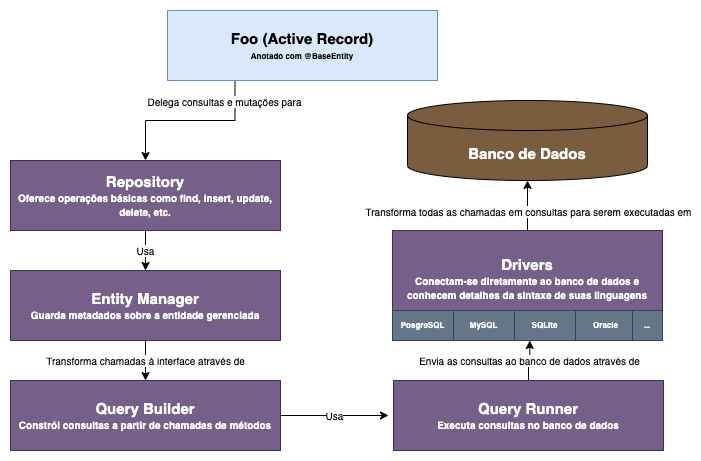

The diagram above was exported from draw.io. Its source (the exported page's mxGraphModel, read from the mxfile embedded in the PNG):
<mxGraphModel dx="946" dy="564" grid="1" gridSize="10" guides="1" tooltips="1" connect="1" arrows="1" fold="1" page="1" pageScale="1" pageWidth="827" pageHeight="1169" math="0" shadow="0">
  <root>
    <mxCell id="X4D2VoLJCMDT1nz_km4b-0" />
    <mxCell id="X4D2VoLJCMDT1nz_km4b-1" parent="X4D2VoLJCMDT1nz_km4b-0" />
    <mxCell id="cL6Rg-7-IRt3Y27dxwEl-14" style="edgeStyle=orthogonalEdgeStyle;rounded=0;orthogonalLoop=1;jettySize=auto;html=1;fontSize=10;fontColor=#000000;" edge="1" parent="X4D2VoLJCMDT1nz_km4b-1" source="X4D2VoLJCMDT1nz_km4b-2" target="cL6Rg-7-IRt3Y27dxwEl-0">
      <mxGeometry relative="1" as="geometry">
        <mxPoint x="639" y="310" as="targetPoint" />
      </mxGeometry>
    </mxCell>
    <mxCell id="cL6Rg-7-IRt3Y27dxwEl-15" value="Transforma todas as chamadas em consultas para serem executadas em" style="edgeLabel;html=1;align=center;verticalAlign=middle;resizable=0;points=[];fontSize=10;fontColor=#000000;" vertex="1" connectable="0" parent="cL6Rg-7-IRt3Y27dxwEl-14">
      <mxGeometry x="-0.2195" y="1" relative="1" as="geometry">
        <mxPoint x="1" as="offset" />
      </mxGeometry>
    </mxCell>
    <mxCell id="X4D2VoLJCMDT1nz_km4b-2" value="&lt;b&gt;&lt;span style=&quot;font-size: 15px&quot;&gt;Drivers&lt;/span&gt;&lt;br&gt;&lt;font style=&quot;font-size: 10px&quot;&gt;Conectam-se diretamente ao banco de dados e conhecem detalhes da sintaxe de suas linguagens&lt;/font&gt;&lt;br&gt;&lt;br&gt;&lt;/b&gt;" style="rounded=0;whiteSpace=wrap;html=1;fontColor=#ffffff;fillColor=#76608a;strokeColor=#432D57;" vertex="1" parent="X4D2VoLJCMDT1nz_km4b-1">
      <mxGeometry x="504" y="300" width="270" height="110" as="geometry" />
    </mxCell>
    <mxCell id="X4D2VoLJCMDT1nz_km4b-3" value="..." style="rounded=0;whiteSpace=wrap;html=1;labelBackgroundColor=#ffffff;fillColor=#647687;fontColor=#ffffff;strokeColor=#314354;" vertex="1" parent="X4D2VoLJCMDT1nz_km4b-1">
      <mxGeometry x="748" y="490" width="27" height="30" as="geometry" />
    </mxCell>
    <mxCell id="X4D2VoLJCMDT1nz_km4b-5" value="&lt;span style=&quot;font-size: 8px;&quot;&gt;&lt;b style=&quot;font-size: 8px;&quot;&gt;PosgreSQL&lt;br style=&quot;font-size: 8px;&quot;&gt;&lt;/b&gt;&lt;/span&gt;" style="rounded=0;whiteSpace=wrap;html=1;fontColor=#ffffff;fillColor=#647687;strokeColor=#314354;fontSize=8;" vertex="1" parent="X4D2VoLJCMDT1nz_km4b-1">
      <mxGeometry x="504" y="380" width="61" height="30" as="geometry" />
    </mxCell>
    <mxCell id="X4D2VoLJCMDT1nz_km4b-6" value="&lt;span style=&quot;font-size: 8px;&quot;&gt;&lt;b style=&quot;font-size: 8px;&quot;&gt;MySQL&lt;br style=&quot;font-size: 8px;&quot;&gt;&lt;/b&gt;&lt;/span&gt;" style="rounded=0;whiteSpace=wrap;html=1;fontColor=#ffffff;fillColor=#647687;strokeColor=#314354;fontSize=8;" vertex="1" parent="X4D2VoLJCMDT1nz_km4b-1">
      <mxGeometry x="565" y="380" width="61" height="30" as="geometry" />
    </mxCell>
    <mxCell id="X4D2VoLJCMDT1nz_km4b-7" value="&lt;span style=&quot;font-size: 8px;&quot;&gt;&lt;b style=&quot;font-size: 8px;&quot;&gt;SQLite&lt;br style=&quot;font-size: 8px;&quot;&gt;&lt;/b&gt;&lt;/span&gt;" style="rounded=0;whiteSpace=wrap;html=1;fontColor=#ffffff;fillColor=#647687;strokeColor=#314354;fontSize=8;" vertex="1" parent="X4D2VoLJCMDT1nz_km4b-1">
      <mxGeometry x="626" y="380" width="61" height="30" as="geometry" />
    </mxCell>
    <mxCell id="X4D2VoLJCMDT1nz_km4b-8" value="&lt;span style=&quot;font-size: 8px;&quot;&gt;&lt;b style=&quot;font-size: 8px;&quot;&gt;Oracle&lt;br style=&quot;font-size: 8px;&quot;&gt;&lt;/b&gt;&lt;/span&gt;" style="rounded=0;whiteSpace=wrap;html=1;fontColor=#ffffff;fillColor=#647687;strokeColor=#314354;fontSize=8;" vertex="1" parent="X4D2VoLJCMDT1nz_km4b-1">
      <mxGeometry x="687" y="380" width="61" height="30" as="geometry" />
    </mxCell>
    <mxCell id="ZxwBHxuGp1qnAA_5uVgO-7" value="Usa" style="edgeStyle=orthogonalEdgeStyle;rounded=0;orthogonalLoop=1;jettySize=auto;html=1;exitX=0.5;exitY=1;exitDx=0;exitDy=0;entryX=0.5;entryY=0;entryDx=0;entryDy=0;fontSize=10;fontColor=#000000;" edge="1" parent="X4D2VoLJCMDT1nz_km4b-1" source="ZxwBHxuGp1qnAA_5uVgO-0" target="ZxwBHxuGp1qnAA_5uVgO-1">
      <mxGeometry relative="1" as="geometry" />
    </mxCell>
    <mxCell id="ZxwBHxuGp1qnAA_5uVgO-0" value="&lt;b&gt;&lt;span style=&quot;font-size: 15px&quot;&gt;Repository&lt;/span&gt;&lt;br&gt;&lt;font style=&quot;font-size: 10px&quot;&gt;Oferece operações básicas como find, insert, update, delete, etc.&lt;/font&gt;&lt;br&gt;&lt;/b&gt;" style="rounded=0;whiteSpace=wrap;html=1;fontColor=#ffffff;fillColor=#76608a;strokeColor=#432D57;" vertex="1" parent="X4D2VoLJCMDT1nz_km4b-1">
      <mxGeometry x="122" y="230" width="270" height="70" as="geometry" />
    </mxCell>
    <mxCell id="cL6Rg-7-IRt3Y27dxwEl-5" value="Transforma chamadas à interface através de" style="edgeStyle=orthogonalEdgeStyle;rounded=0;orthogonalLoop=1;jettySize=auto;html=1;exitX=0.5;exitY=1;exitDx=0;exitDy=0;entryX=0.5;entryY=0;entryDx=0;entryDy=0;fontSize=10;fontColor=#000000;" edge="1" parent="X4D2VoLJCMDT1nz_km4b-1" source="ZxwBHxuGp1qnAA_5uVgO-1" target="ZxwBHxuGp1qnAA_5uVgO-2">
      <mxGeometry relative="1" as="geometry" />
    </mxCell>
    <mxCell id="ZxwBHxuGp1qnAA_5uVgO-1" value="&lt;b&gt;&lt;span style=&quot;font-size: 15px&quot;&gt;Entity Manager&lt;/span&gt;&lt;br&gt;&lt;font style=&quot;font-size: 10px&quot;&gt;Guarda metadados sobre a entidade gerenciada&lt;/font&gt;&lt;br&gt;&lt;/b&gt;" style="rounded=0;whiteSpace=wrap;html=1;fontColor=#ffffff;fillColor=#76608a;strokeColor=#432D57;" vertex="1" parent="X4D2VoLJCMDT1nz_km4b-1">
      <mxGeometry x="122" y="340" width="270" height="70" as="geometry" />
    </mxCell>
    <mxCell id="cL6Rg-7-IRt3Y27dxwEl-6" value="Usa" style="edgeStyle=orthogonalEdgeStyle;rounded=0;orthogonalLoop=1;jettySize=auto;html=1;fontSize=10;fontColor=#000000;" edge="1" parent="X4D2VoLJCMDT1nz_km4b-1" source="ZxwBHxuGp1qnAA_5uVgO-2">
      <mxGeometry relative="1" as="geometry">
        <mxPoint x="500" y="485" as="targetPoint" />
      </mxGeometry>
    </mxCell>
    <mxCell id="ZxwBHxuGp1qnAA_5uVgO-2" value="&lt;b&gt;&lt;span style=&quot;font-size: 15px&quot;&gt;Query Builder&lt;/span&gt;&lt;br&gt;&lt;font style=&quot;font-size: 10px&quot;&gt;Constrói consultas a partir de chamadas de métodos&lt;/font&gt;&lt;br&gt;&lt;/b&gt;" style="rounded=0;whiteSpace=wrap;html=1;fontColor=#ffffff;fillColor=#76608a;strokeColor=#432D57;" vertex="1" parent="X4D2VoLJCMDT1nz_km4b-1">
      <mxGeometry x="122" y="450" width="270" height="70" as="geometry" />
    </mxCell>
    <mxCell id="cL6Rg-7-IRt3Y27dxwEl-7" value="Envia as consultas ao banco de dados através de" style="edgeStyle=orthogonalEdgeStyle;rounded=0;orthogonalLoop=1;jettySize=auto;html=1;entryX=0.25;entryY=1;entryDx=0;entryDy=0;fontSize=10;fontColor=#000000;" edge="1" parent="X4D2VoLJCMDT1nz_km4b-1" source="ZxwBHxuGp1qnAA_5uVgO-3" target="X4D2VoLJCMDT1nz_km4b-7">
      <mxGeometry relative="1" as="geometry" />
    </mxCell>
    <mxCell id="ZxwBHxuGp1qnAA_5uVgO-3" value="&lt;b&gt;&lt;span style=&quot;font-size: 15px&quot;&gt;Query Runner&lt;/span&gt;&lt;br&gt;&lt;font style=&quot;font-size: 10px&quot;&gt;Executa consultas no banco de dados&lt;/font&gt;&lt;br&gt;&lt;/b&gt;" style="rounded=0;whiteSpace=wrap;html=1;fontColor=#ffffff;fillColor=#76608a;strokeColor=#432D57;" vertex="1" parent="X4D2VoLJCMDT1nz_km4b-1">
      <mxGeometry x="505" y="450" width="270" height="70" as="geometry" />
    </mxCell>
    <mxCell id="ZxwBHxuGp1qnAA_5uVgO-5" style="edgeStyle=orthogonalEdgeStyle;rounded=0;orthogonalLoop=1;jettySize=auto;html=1;exitX=0.25;exitY=1;exitDx=0;exitDy=0;entryX=0.5;entryY=0;entryDx=0;entryDy=0;fontSize=8;fontColor=#000000;" edge="1" parent="X4D2VoLJCMDT1nz_km4b-1" source="ZxwBHxuGp1qnAA_5uVgO-4" target="ZxwBHxuGp1qnAA_5uVgO-0">
      <mxGeometry relative="1" as="geometry" />
    </mxCell>
    <mxCell id="ZxwBHxuGp1qnAA_5uVgO-6" value="Delega consultas e mutações para" style="edgeLabel;html=1;align=center;verticalAlign=middle;resizable=0;points=[];fontSize=10;fontColor=#000000;" vertex="1" connectable="0" parent="ZxwBHxuGp1qnAA_5uVgO-5">
      <mxGeometry x="-0.6887" y="-4" relative="1" as="geometry">
        <mxPoint x="-7" y="-6" as="offset" />
      </mxGeometry>
    </mxCell>
    <mxCell id="ZxwBHxuGp1qnAA_5uVgO-4" value="&lt;b&gt;&lt;span style=&quot;font-size: 15px&quot;&gt;Foo (Active Record)&lt;/span&gt;&lt;br&gt;&lt;font style=&quot;font-size: 8px&quot;&gt;Anotado com @BaseEntity&lt;/font&gt;&lt;br&gt;&lt;/b&gt;" style="rounded=0;whiteSpace=wrap;html=1;fillColor=#dae8fc;strokeColor=#6c8ebf;" vertex="1" parent="X4D2VoLJCMDT1nz_km4b-1">
      <mxGeometry x="279" y="80" width="270" height="70" as="geometry" />
    </mxCell>
    <mxCell id="cL6Rg-7-IRt3Y27dxwEl-0" value="&lt;p class=&quot;p1&quot; style=&quot;margin: 0px ; font-stretch: normal ; line-height: normal&quot;&gt;&lt;b&gt;&lt;font style=&quot;font-size: 15px&quot;&gt;Banco de Dados&lt;/font&gt;&lt;/b&gt;&lt;/p&gt;" style="shape=cylinder3;whiteSpace=wrap;html=1;boundedLbl=1;backgroundOutline=1;size=15;fontColor=#FFFFFF;fillColor=#7A5D3E;" vertex="1" parent="X4D2VoLJCMDT1nz_km4b-1">
      <mxGeometry x="519" y="170" width="240" height="80" as="geometry" />
    </mxCell>
    <mxCell id="cL6Rg-7-IRt3Y27dxwEl-8" value="&lt;span style=&quot;font-size: 8px&quot;&gt;&lt;b style=&quot;font-size: 8px&quot;&gt;...&lt;br style=&quot;font-size: 8px&quot;&gt;&lt;/b&gt;&lt;/span&gt;" style="rounded=0;whiteSpace=wrap;html=1;fontColor=#ffffff;fillColor=#647687;strokeColor=#314354;fontSize=8;" vertex="1" parent="X4D2VoLJCMDT1nz_km4b-1">
      <mxGeometry x="744" y="380" width="30" height="30" as="geometry" />
    </mxCell>
  </root>
</mxGraphModel>